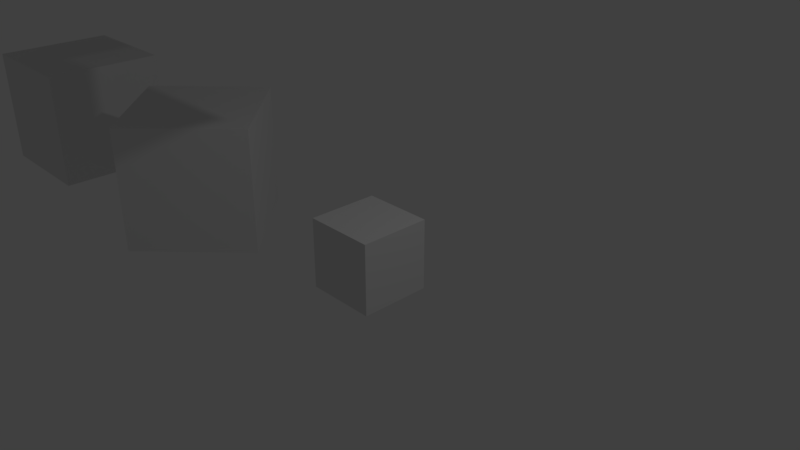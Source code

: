 # Source: 06_parent-inverse-anim.blend  (saved by Blender 2.79.0; exported with 4.5.12 LTS)
import bpy
from mathutils import Matrix  # noqa: F401  (used for matrix-valued properties, if any)

bpy.ops.wm.read_factory_settings(use_empty=True)
scene = bpy.context.scene
scene.name = 'Scene'

# ---- collections
col_collection_1 = bpy.data.collections.new('Collection 1'); scene.collection.children.link(col_collection_1)

# ---- materials (node trees are filled in below, after node groups)
mat_material = bpy.data.materials.new('Material')
mat_material.alpha_threshold = 0.0
mat_material.use_transparent_shadow = False
mat_material.roughness = 0.5
mat_material.line_color = (0.0, 0.0, 0.0, 1.0)

# ---- material node trees

# ---- world
world_world = bpy.data.worlds.new('World'); scene.world = world_world
world_world.color = (0.05088, 0.05088, 0.05088)
world_world.use_sun_shadow = False
world_world.sun_shadow_jitter_overblur = 0.0
world_world.cycles.sampling_method = 'MANUAL'

# ---- cameras
cam_camera = bpy.data.cameras.new('Camera')
cam_camera.clip_end = 100.0
cam_camera.lens = 35.0
cam_camera.sensor_width = 32.0
cam_camera.sensor_height = 18.0
cam_camera.ortho_scale = 7.314
cam_camera.dof.focus_distance = 0.0
cam_camera.dof.aperture_fstop = 128.0

# ---- lights
light_lamp = bpy.data.lights.new('Lamp', 'POINT')
light_lamp.transmission_factor = 0.0
light_lamp.cutoff_distance = 30.0
light_lamp.energy = 100.0
light_lamp.shadow_buffer_clip_start = 1.001
light_lamp.shadow_soft_size = 0.1
light_lamp.shadow_maximum_resolution = 0.006
light_lamp.use_absolute_resolution = True

# ---- meshes
me_cube_004 = bpy.data.meshes.new('Cube.004')
me_cube_004.from_pydata([(-1.0, -1.0, -1.0), (-1.0, -1.0, 1.0), (-1.0, 1.0, -1.0), (-1.0, 1.0, 1.0), (1.0, -1.0, -1.0), (1.0, -1.0, 1.0), (1.0, 1.0, -1.0), (1.0, 1.0, 1.0)], [], [(0, 1, 3, 2), (2, 3, 7, 6), (6, 7, 5, 4), (4, 5, 1, 0), (2, 6, 4, 0), (7, 3, 1, 5)])
me_cube_004.materials.append(mat_material)
me_cube_004.use_remesh_preserve_volume = False
me_cube_004.use_remesh_preserve_attributes = False
me_cube_004.use_mirror_vertex_groups = False
me_cube_004.update()
me_cube_005 = bpy.data.meshes.new('Cube.005')
me_cube_005.from_pydata([(-1.0, -1.0, -1.0), (-1.0, -1.0, 1.0), (-1.0, 1.0, -1.0), (-1.0, 1.0, 1.0), (1.0, -1.0, -1.0), (1.0, -1.0, 1.0), (1.0, 1.0, -1.0), (1.0, 1.0, 1.0)], [], [(0, 1, 3, 2), (2, 3, 7, 6), (6, 7, 5, 4), (4, 5, 1, 0), (2, 6, 4, 0), (7, 3, 1, 5)])
me_cube_005.materials.append(mat_material)
me_cube_005.use_remesh_preserve_volume = False
me_cube_005.use_remesh_preserve_attributes = False
me_cube_005.use_mirror_vertex_groups = False
me_cube_005.update()
me_cube_002 = bpy.data.meshes.new('Cube.002')
me_cube_002.from_pydata([(-1.0, -1.0, -1.0), (-1.0, -1.0, 1.0), (-1.0, 1.0, -1.0), (-1.0, 1.0, 1.0), (1.0, -1.0, -1.0), (1.0, -1.0, 1.0), (1.0, 1.0, -1.0), (1.0, 1.0, 1.0)], [], [(0, 1, 3, 2), (2, 3, 7, 6), (6, 7, 5, 4), (4, 5, 1, 0), (2, 6, 4, 0), (7, 3, 1, 5)])
me_cube_002.materials.append(mat_material)
me_cube_002.use_remesh_preserve_volume = False
me_cube_002.use_remesh_preserve_attributes = False
me_cube_002.use_mirror_vertex_groups = False
me_cube_002.update()
me_cube_003 = bpy.data.meshes.new('Cube.003')
me_cube_003.from_pydata([(-1.0, -1.0, -1.0), (-1.0, -1.0, 1.0), (-1.0, 1.0, -1.0), (-1.0, 1.0, 1.0), (1.0, -1.0, -1.0), (1.0, -1.0, 1.0), (1.0, 1.0, -1.0), (1.0, 1.0, 1.0)], [], [(0, 1, 3, 2), (2, 3, 7, 6), (6, 7, 5, 4), (4, 5, 1, 0), (2, 6, 4, 0), (7, 3, 1, 5)])
me_cube_003.materials.append(mat_material)
me_cube_003.use_remesh_preserve_volume = False
me_cube_003.use_remesh_preserve_attributes = False
me_cube_003.use_mirror_vertex_groups = False
me_cube_003.update()
me_cube = bpy.data.meshes.new('Cube')
me_cube.from_pydata([(1.0, 1.0, -1.0), (1.0, -1.0, -1.0), (-1.0, -1.0, -1.0), (-1.0, 1.0, -1.0), (1.0, 1.0, 1.0), (1.0, -1.0, 1.0), (-1.0, -1.0, 1.0), (-1.0, 1.0, 1.0)], [], [(0, 1, 2, 3), (4, 7, 6, 5), (0, 4, 5, 1), (1, 5, 6, 2), (2, 6, 7, 3), (4, 0, 3, 7)])
me_cube.materials.append(mat_material)
me_cube.use_remesh_preserve_volume = False
me_cube.use_remesh_preserve_attributes = False
me_cube.use_mirror_vertex_groups = False
me_cube.update()
me_cube_001 = bpy.data.meshes.new('Cube.001')
me_cube_001.from_pydata([(1.0, 1.0, -1.0), (1.0, -1.0, -1.0), (-1.0, -1.0, -1.0), (-1.0, 1.0, -1.0), (1.0, 1.0, 1.0), (1.0, -1.0, 1.0), (-1.0, -1.0, 1.0), (-1.0, 1.0, 1.0)], [], [(0, 1, 2, 3), (4, 7, 6, 5), (0, 4, 5, 1), (1, 5, 6, 2), (2, 6, 7, 3), (4, 0, 3, 7)])
me_cube_001.materials.append(mat_material)
me_cube_001.use_remesh_preserve_volume = False
me_cube_001.use_remesh_preserve_attributes = False
me_cube_001.use_mirror_vertex_groups = False
me_cube_001.update()

# ---- objects
ob_parentscale = bpy.data.objects.new('ParentScale', me_cube_004)
ob_childscale = bpy.data.objects.new('ChildScale', me_cube_005)
ob_parenteuler = bpy.data.objects.new('ParentEuler', me_cube_002)
ob_childeuler = bpy.data.objects.new('ChildEuler', me_cube_003)
ob_parentlocation = bpy.data.objects.new('ParentLocation', me_cube)
ob_childlocation = bpy.data.objects.new('ChildLocation', me_cube_001)
ob_lamp = bpy.data.objects.new('Lamp', light_lamp)
ob_camera = bpy.data.objects.new('Camera', cam_camera)

# ---- transforms, parenting, visibility, modifiers, constraints
ob_parentscale.location = (0.0, 0.0, 0.0)
ob_parentscale.scale = (0.5, 0.5, 0.5)
ob_parentscale.lineart.crease_threshold = 0.0
ob_childscale.parent = ob_parentscale
ob_childscale.matrix_parent_inverse = Matrix(((2.0, 0.0, 0.0, 0.0), (0.0, 2.0, 0.0, 0.0), (0.0, 0.0, 2.0, 0.0), (0.0, 0.0, 0.0, 1.0)))
ob_childscale.location = (0.0, 0.0, 4.0)
ob_childscale.scale = (0.5, 0.5, 0.5)
ob_childscale.lineart.crease_threshold = 0.0
ob_parenteuler.location = (-4.0, 0.0, 0.0)
ob_parenteuler.rotation_euler = (0.0, 0.0, 0.7854)
ob_parenteuler.lineart.crease_threshold = 0.0
ob_childeuler.parent = ob_parenteuler
ob_childeuler.matrix_parent_inverse = Matrix(((0.7071, 0.7071, 0.0, 2.828), (-0.7071, 0.7071, 0.0, -2.828), (0.0, 0.0, 1.0, 0.0), (0.0, 0.0, 0.0, 1.0)))
ob_childeuler.location = (-4.0, 0.0, 4.0)
ob_childeuler.lineart.crease_threshold = 0.0
ob_parentlocation.location = (-8.0, 0.0, 0.0)
ob_parentlocation.lock_rotations_4d = False
ob_parentlocation.empty_display_type = 'ARROWS'
ob_parentlocation.lineart.crease_threshold = 0.0
ob_childlocation.parent = ob_parentlocation
ob_childlocation.matrix_parent_inverse = Matrix(((1.0, 0.0, 0.0, 8.0), (0.0, 1.0, 0.0, 0.0), (0.0, 0.0, 1.0, 0.0), (0.0, 0.0, 0.0, 1.0)))
ob_childlocation.location = (-8.0, 0.0, 4.0)
ob_childlocation.lock_rotations_4d = False
ob_childlocation.empty_display_type = 'ARROWS'
ob_childlocation.lineart.crease_threshold = 0.0
ob_lamp.location = (4.076, 1.005, 5.904)
ob_lamp.rotation_euler = (0.6503, 0.05522, 1.866)
ob_lamp.lock_rotations_4d = False
ob_lamp.empty_display_type = 'ARROWS'
ob_lamp.color = (0.0, 0.0, 0.0, 0.0)
ob_lamp.lineart.crease_threshold = 0.0
ob_camera.location = (7.481, -6.508, 5.344)
ob_camera.rotation_euler = (1.109, 0.0, 0.8149)
ob_camera.lock_rotations_4d = False
ob_camera.empty_display_type = 'ARROWS'
ob_camera.color = (0.0, 0.0, 0.0, 0.0)
ob_camera.display_type = 'WIRE'
ob_camera.lineart.crease_threshold = 0.0

# ---- collection membership
col_collection_1.objects.link(ob_parentscale)
col_collection_1.objects.link(ob_childscale)
col_collection_1.objects.link(ob_parenteuler)
col_collection_1.objects.link(ob_childeuler)
col_collection_1.objects.link(ob_parentlocation)
col_collection_1.objects.link(ob_childlocation)
col_collection_1.objects.link(ob_lamp)
col_collection_1.objects.link(ob_camera)

# ---- scene / render settings (as saved in the file)
scene.camera = ob_camera
scene.frame_start = 0; scene.frame_end = 9; scene.frame_set(0)
scene.render.engine = 'BLENDER_EEVEE_NEXT'
scene.render.resolution_percentage = 50
scene.render.dither_intensity = 0.0
scene.cycles.use_denoising = False
scene.cycles.samples = 128
scene.cycles.sampling_pattern = 'TABULATED_SOBOL'
scene.cycles.use_adaptive_sampling = False
scene.cycles.use_light_tree = False
scene.cycles.blur_glossy = 0.0
scene.cycles.sample_clamp_indirect = 0.0
scene.view_settings.view_transform = 'Standard'
bpy.context.view_layer.update()
